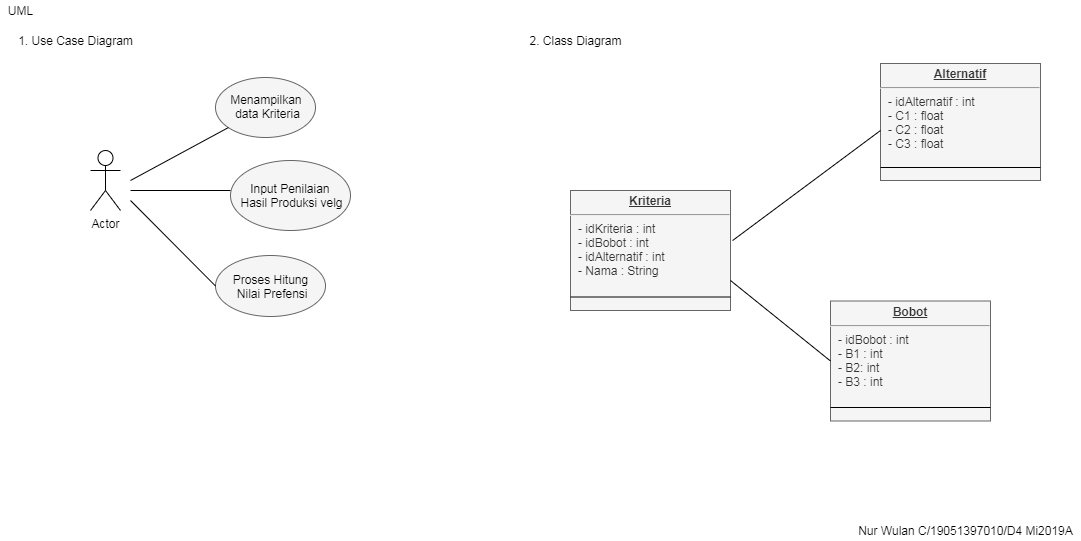

The diagram above was exported from draw.io. Its source (the exported page's mxGraphModel, read from the mxfile embedded in the PNG):
<mxGraphModel dx="868" dy="482" grid="1" gridSize="10" guides="1" tooltips="1" connect="1" arrows="1" fold="1" page="1" pageScale="1" pageWidth="850" pageHeight="1100" math="0" shadow="0">
  <root>
    <mxCell id="0" />
    <mxCell id="1" parent="0" />
    <mxCell id="yAi_-HZ2pkb_bnoBw3tq-1" value="Actor" style="shape=umlActor;verticalLabelPosition=bottom;verticalAlign=top;html=1;" vertex="1" parent="1">
      <mxGeometry x="130" y="170" width="30" height="60" as="geometry" />
    </mxCell>
    <mxCell id="yAi_-HZ2pkb_bnoBw3tq-5" value="1. Use Case Diagram" style="text;html=1;resizable=0;autosize=1;align=center;verticalAlign=middle;points=[];fillColor=none;strokeColor=none;rounded=0;" vertex="1" parent="1">
      <mxGeometry x="50" y="50" width="130" height="20" as="geometry" />
    </mxCell>
    <mxCell id="yAi_-HZ2pkb_bnoBw3tq-6" value="UML" style="text;html=1;resizable=0;autosize=1;align=center;verticalAlign=middle;points=[];fillColor=none;strokeColor=none;rounded=0;" vertex="1" parent="1">
      <mxGeometry x="40" y="20" width="40" height="20" as="geometry" />
    </mxCell>
    <mxCell id="yAi_-HZ2pkb_bnoBw3tq-7" value="" style="ellipse;whiteSpace=wrap;html=1;fillColor=#f5f5f5;fontColor=#333333;strokeColor=#666666;" vertex="1" parent="1">
      <mxGeometry x="255" y="97" width="100" height="60" as="geometry" />
    </mxCell>
    <mxCell id="yAi_-HZ2pkb_bnoBw3tq-8" value="Menampilkan &lt;br&gt;data Kriteria" style="text;html=1;resizable=0;autosize=1;align=center;verticalAlign=middle;points=[];fillColor=none;strokeColor=none;rounded=0;" vertex="1" parent="1">
      <mxGeometry x="262" y="111" width="90" height="30" as="geometry" />
    </mxCell>
    <mxCell id="yAi_-HZ2pkb_bnoBw3tq-9" value="" style="ellipse;whiteSpace=wrap;html=1;fillColor=#f5f5f5;fontColor=#333333;strokeColor=#666666;" vertex="1" parent="1">
      <mxGeometry x="270" y="180" width="120" height="70" as="geometry" />
    </mxCell>
    <mxCell id="yAi_-HZ2pkb_bnoBw3tq-10" value="" style="ellipse;whiteSpace=wrap;html=1;fillColor=#f5f5f5;fontColor=#333333;strokeColor=#666666;" vertex="1" parent="1">
      <mxGeometry x="255" y="275" width="110" height="61" as="geometry" />
    </mxCell>
    <mxCell id="yAi_-HZ2pkb_bnoBw3tq-13" value="Input Penilaian &lt;br&gt;Hasil Produksi velg" style="text;html=1;resizable=0;autosize=1;align=center;verticalAlign=middle;points=[];fillColor=none;strokeColor=none;rounded=0;" vertex="1" parent="1">
      <mxGeometry x="271" y="200" width="120" height="30" as="geometry" />
    </mxCell>
    <mxCell id="yAi_-HZ2pkb_bnoBw3tq-15" value="Proses Hitung&lt;br&gt;&amp;nbsp;Nilai Prefensi" style="text;html=1;resizable=0;autosize=1;align=center;verticalAlign=middle;points=[];fillColor=none;strokeColor=none;rounded=0;" vertex="1" parent="1">
      <mxGeometry x="265" y="290.5" width="90" height="30" as="geometry" />
    </mxCell>
    <mxCell id="yAi_-HZ2pkb_bnoBw3tq-16" value="" style="endArrow=none;html=1;rounded=0;" edge="1" parent="1">
      <mxGeometry width="50" height="50" relative="1" as="geometry">
        <mxPoint x="170" y="210" as="sourcePoint" />
        <mxPoint x="270" y="210" as="targetPoint" />
      </mxGeometry>
    </mxCell>
    <mxCell id="yAi_-HZ2pkb_bnoBw3tq-17" value="" style="endArrow=none;html=1;rounded=0;" edge="1" parent="1" target="yAi_-HZ2pkb_bnoBw3tq-7">
      <mxGeometry width="50" height="50" relative="1" as="geometry">
        <mxPoint x="170" y="200" as="sourcePoint" />
        <mxPoint x="270" y="200" as="targetPoint" />
      </mxGeometry>
    </mxCell>
    <mxCell id="yAi_-HZ2pkb_bnoBw3tq-18" value="" style="endArrow=none;html=1;rounded=0;entryX=0;entryY=0.5;entryDx=0;entryDy=0;" edge="1" parent="1" target="yAi_-HZ2pkb_bnoBw3tq-10">
      <mxGeometry width="50" height="50" relative="1" as="geometry">
        <mxPoint x="170" y="220" as="sourcePoint" />
        <mxPoint x="250" y="310" as="targetPoint" />
      </mxGeometry>
    </mxCell>
    <mxCell id="yAi_-HZ2pkb_bnoBw3tq-19" value="Nur Wulan C/19051397010/D4 Mi2019A" style="text;html=1;resizable=0;autosize=1;align=center;verticalAlign=middle;points=[];fillColor=none;strokeColor=none;rounded=0;" vertex="1" parent="1">
      <mxGeometry x="890" y="540" width="230" height="20" as="geometry" />
    </mxCell>
    <mxCell id="yAi_-HZ2pkb_bnoBw3tq-22" value="2. Class Diagram" style="text;html=1;resizable=0;autosize=1;align=center;verticalAlign=middle;points=[];fillColor=none;strokeColor=none;rounded=0;" vertex="1" parent="1">
      <mxGeometry x="560" y="50" width="110" height="20" as="geometry" />
    </mxCell>
    <mxCell id="yAi_-HZ2pkb_bnoBw3tq-23" value="&lt;p style=&quot;margin: 0px ; margin-top: 4px ; text-align: center ; text-decoration: underline&quot;&gt;&lt;b&gt;Alternatif&lt;/b&gt;&lt;/p&gt;&lt;hr&gt;&lt;p style=&quot;margin: 0px ; margin-left: 8px&quot;&gt;- idAlternatif : int&lt;/p&gt;&lt;p style=&quot;margin: 0px ; margin-left: 8px&quot;&gt;- C1 : float&amp;nbsp;&lt;br&gt;- C2 : float&lt;br&gt;- C3 : float&lt;/p&gt;" style="verticalAlign=top;align=left;overflow=fill;fontSize=12;fontFamily=Helvetica;html=1;fillColor=#f5f5f5;fontColor=#333333;strokeColor=#666666;" vertex="1" parent="1">
      <mxGeometry x="920" y="83" width="160" height="117" as="geometry" />
    </mxCell>
    <mxCell id="yAi_-HZ2pkb_bnoBw3tq-38" value="&lt;p style=&quot;margin: 0px ; margin-top: 4px ; text-align: center ; text-decoration: underline&quot;&gt;&lt;b&gt;Kriteria&lt;/b&gt;&lt;/p&gt;&lt;hr&gt;&lt;span&gt;&#09;&lt;/span&gt;&lt;p style=&quot;margin: 0px ; margin-left: 8px&quot;&gt;- idKriteria : int&lt;/p&gt;&lt;p style=&quot;margin: 0px ; margin-left: 8px&quot;&gt;- idBobot : int&lt;/p&gt;&lt;p style=&quot;margin: 0px ; margin-left: 8px&quot;&gt;- idAlternatif : int&lt;/p&gt;&lt;p style=&quot;margin: 0px ; margin-left: 8px&quot;&gt;- Nama : String&lt;/p&gt;" style="verticalAlign=top;align=left;overflow=fill;fontSize=12;fontFamily=Helvetica;html=1;fillColor=#f5f5f5;fontColor=#333333;strokeColor=#666666;" vertex="1" parent="1">
      <mxGeometry x="610" y="210" width="160" height="120" as="geometry" />
    </mxCell>
    <mxCell id="yAi_-HZ2pkb_bnoBw3tq-39" value="&lt;p style=&quot;margin: 0px ; margin-top: 4px ; text-align: center ; text-decoration: underline&quot;&gt;&lt;b&gt;Bobot&lt;/b&gt;&lt;/p&gt;&lt;hr&gt;&lt;span&gt;&#09;&lt;/span&gt;&lt;p style=&quot;margin: 0px ; margin-left: 8px&quot;&gt;- idBobot : int&lt;/p&gt;&lt;p style=&quot;margin: 0px ; margin-left: 8px&quot;&gt;- B1 : int&lt;/p&gt;&lt;p style=&quot;margin: 0px ; margin-left: 8px&quot;&gt;- B2: int&lt;/p&gt;&lt;p style=&quot;margin: 0px ; margin-left: 8px&quot;&gt;- B3&amp;nbsp;&lt;span&gt;: int&lt;/span&gt;&lt;/p&gt;" style="verticalAlign=top;align=left;overflow=fill;fontSize=12;fontFamily=Helvetica;html=1;fillColor=#f5f5f5;fontColor=#333333;strokeColor=#666666;" vertex="1" parent="1">
      <mxGeometry x="870" y="320.5" width="160" height="120" as="geometry" />
    </mxCell>
    <mxCell id="yAi_-HZ2pkb_bnoBw3tq-40" value="" style="line;strokeWidth=1;fillColor=none;align=left;verticalAlign=middle;spacingTop=-1;spacingLeft=3;spacingRight=3;rotatable=0;labelPosition=right;points=[];portConstraint=eastwest;" vertex="1" parent="1">
      <mxGeometry x="610" y="312.5" width="160" height="8" as="geometry" />
    </mxCell>
    <mxCell id="yAi_-HZ2pkb_bnoBw3tq-41" value="" style="line;strokeWidth=1;fillColor=none;align=left;verticalAlign=middle;spacingTop=-1;spacingLeft=3;spacingRight=3;rotatable=0;labelPosition=right;points=[];portConstraint=eastwest;" vertex="1" parent="1">
      <mxGeometry x="870" y="423" width="160" height="8" as="geometry" />
    </mxCell>
    <mxCell id="yAi_-HZ2pkb_bnoBw3tq-42" value="" style="line;strokeWidth=1;fillColor=none;align=left;verticalAlign=middle;spacingTop=-1;spacingLeft=3;spacingRight=3;rotatable=0;labelPosition=right;points=[];portConstraint=eastwest;" vertex="1" parent="1">
      <mxGeometry x="920" y="183" width="160" height="8" as="geometry" />
    </mxCell>
    <mxCell id="yAi_-HZ2pkb_bnoBw3tq-43" value="" style="endArrow=none;html=1;rounded=0;exitX=1.013;exitY=0.417;exitDx=0;exitDy=0;exitPerimeter=0;" edge="1" parent="1" source="yAi_-HZ2pkb_bnoBw3tq-38">
      <mxGeometry width="50" height="50" relative="1" as="geometry">
        <mxPoint x="870" y="200" as="sourcePoint" />
        <mxPoint x="920" y="150" as="targetPoint" />
      </mxGeometry>
    </mxCell>
    <mxCell id="yAi_-HZ2pkb_bnoBw3tq-44" value="" style="endArrow=none;html=1;rounded=0;exitX=1;exitY=0.75;exitDx=0;exitDy=0;entryX=0;entryY=0.5;entryDx=0;entryDy=0;" edge="1" parent="1" source="yAi_-HZ2pkb_bnoBw3tq-38" target="yAi_-HZ2pkb_bnoBw3tq-39">
      <mxGeometry width="50" height="50" relative="1" as="geometry">
        <mxPoint x="770" y="370" as="sourcePoint" />
        <mxPoint x="820" y="320" as="targetPoint" />
      </mxGeometry>
    </mxCell>
  </root>
</mxGraphModel>